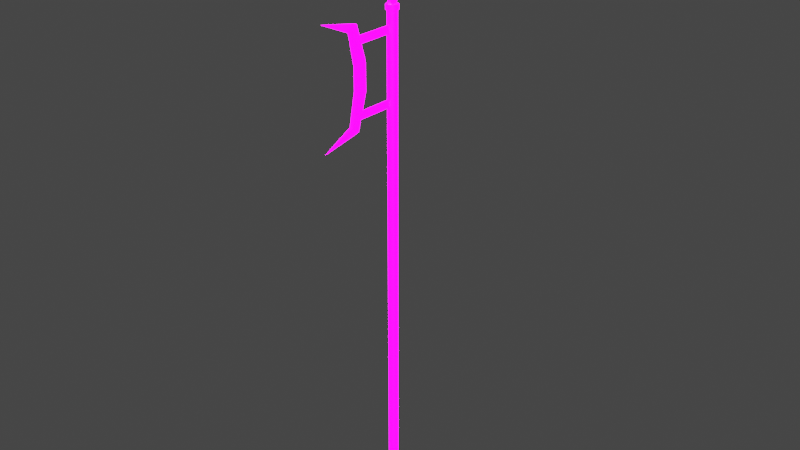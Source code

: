 # Source: blend.blend  (saved by Blender 3.0.42; exported with 4.5.12 LTS)
import bpy
from mathutils import Matrix  # noqa: F401  (used for matrix-valued properties, if any)

bpy.ops.wm.read_factory_settings(use_empty=True)
scene = bpy.context.scene
scene.name = 'Scene'

# ---- collections
col_collection = bpy.data.collections.new('Collection'); scene.collection.children.link(col_collection)

# ---- images (referenced by path relative to the original .blend; pixels are not part of the script)
import os
ASSET_DIR = os.environ.get("B2B_ASSET_DIR", "")  # directory of the original .blend (textures are referenced by path, not embedded)
HERE = os.path.dirname(os.path.abspath(__file__))  # packed textures are extracted next to this script under _unpacked/

def load_image(name, relpath, width, height, colorspace="sRGB"):
    """Load a texture the original file referenced (path relative to the .blend, or extracted next to this script)."""
    p = next((c for c in (os.path.join(HERE, relpath), os.path.join(ASSET_DIR, relpath)) if relpath and os.path.exists(c)), "")
    if p:
        img = bpy.data.images.load(p, check_existing=True)
        img.name = name
    else:  # same state as the original file: an image datablock whose file is absent (Cycles renders it pink)
        img = bpy.data.images.new(name, width, height)
        img.source = "FILE"
        img.filepath = "//" + (relpath or name)
    img.colorspace_settings.name = colorspace
    return img
img_png = load_image('方天画戟基础颜色.png', '方天画戟基础颜色.png', 1024, 1024, 'sRGB')
img_png_1 = load_image('方天画戟自发光.png', '方天画戟自发光.png', 1024, 1024, 'sRGB')

# ---- materials (node trees are filled in below, after node groups)
mat_material_001 = bpy.data.materials.new('Material.001')
mat_material_001.use_transparent_shadow = False

# ---- material node trees
mat_material_001.use_nodes = True; mat_material_001.node_tree.nodes.clear()
_N = mat_material_001.node_tree.nodes; _L = mat_material_001.node_tree.links
n0 = _N.new('ShaderNodeBsdfPrincipled'); n0.name = 'Principled BSDF'; n0.location = (10, 300)
n0.distribution = 'GGX'
n0.subsurface_method = 'RANDOM_WALK_SKIN'
n0.inputs[3].default_value = 1.45
n0.inputs[28].default_value = 11.1
n1 = _N.new('ShaderNodeOutputMaterial'); n1.name = 'Material Output'; n1.location = (300, 300)
n2 = _N.new('ShaderNodeTexImage'); n2.name = 'Image Texture'; n2.location = (-419, 225)
n2.image = img_png
n3 = _N.new('ShaderNodeTexImage'); n3.name = 'Image Texture.001'; n3.location = (-432, -164)
n3.image = img_png_1
_L.new(n0.outputs[0], n1.inputs[0])
_L.new(n2.outputs[0], n0.inputs[0])
_L.new(n3.outputs[0], n0.inputs[27])
n1.is_active_output = True

# ---- world
world_world = bpy.data.worlds.new('World'); scene.world = world_world
world_world.use_nodes = True; world_world.node_tree.nodes.clear()
_N = world_world.node_tree.nodes; _L = world_world.node_tree.links
n0 = _N.new('ShaderNodeOutputWorld'); n0.name = 'World Output'; n0.location = (300, 300)
n1 = _N.new('ShaderNodeBackground'); n1.name = 'Background'; n1.location = (10, 300)
n1.inputs[0].default_value = (0.05088, 0.05088, 0.05088, 1.0)
_L.new(n1.outputs[0], n0.inputs[0])
n0.is_active_output = True
world_world.color = (0.05088, 0.05088, 0.05088)
world_world.use_sun_shadow = False
world_world.sun_shadow_jitter_overblur = 0.0

# ---- meshes
me_mesh = bpy.data.meshes.new('Mesh')
me_mesh.from_pydata([(0.02008, 0.0, 0.0), (0.0142, 0.0142, 0.0), (-8.778e-10, 0.02008, 0.0), (-0.0142, 0.0142, 0.0), (-0.02008, -1.756e-09, 0.0), (-0.0142, -0.0142, 0.0), (2.395e-10, -0.02008, 0.0), (0.0142, -0.0142, 0.0), (0.02008, 0.0, 2.006), (0.0142, 0.0142, 2.006), (-8.778e-10, 0.02008, 2.006), (-0.0142, 0.0142, 2.006), (-0.02008, -1.756e-09, 2.006), (-0.0142, -0.0142, 2.006), (2.395e-10, -0.02008, 2.006), (0.0142, -0.0142, 2.006), (-0.0013, -0.2165, 1.915), (0.0013, -0.2165, 1.915), (-0.0013, 0.001567, 1.915), (0.0013, 0.001567, 1.915), (-0.0013, -0.2165, 1.947), (0.0013, -0.2165, 1.947), (-0.0013, 0.001567, 1.947), (0.0013, 0.001567, 1.947), (-0.0013, -0.2165, 1.631), (0.0013, -0.2165, 1.631), (-0.0013, 0.001567, 1.631), (0.0013, 0.001567, 1.631), (-0.0013, -0.2165, 1.663), (0.0013, -0.2165, 1.663), (-0.0013, 0.001567, 1.663), (0.0013, 0.001567, 1.663), (0.0, -0.3724, 1.553), (0.0, -0.3724, 2.029), (0.006845, -0.2306, 1.615), (0.006845, -0.2306, 1.966), (-0.006845, -0.2306, 1.966), (-0.006845, -0.2306, 1.615), (0.005827, -0.1984, 1.589), (0.005827, -0.1984, 1.993), (-0.005827, -0.1984, 1.589), (-0.005827, -0.1984, 1.993), (0.008373, -0.2022, 1.746), (0.008373, -0.2022, 1.836), (-0.008373, -0.2022, 1.836), (-0.008373, -0.2022, 1.746), (0.006638, -0.1558, 1.734), (0.006638, -0.1558, 1.848), (-0.006638, -0.1558, 1.734), (-0.006638, -0.1558, 1.848), (-0.01329, 0.0, 1.985), (0.01329, 0.0, 1.985), (0.0, 0.0, 2.502), (0.0, -0.04706, 2.129), (0.0, 0.04706, 2.129), (0.01329, 0.0, 2.135), (-0.01329, 0.0, 2.135), (0.02517, 0.0, 2.001), (0.0178, 0.0178, 2.001), (-1.1e-09, 0.02517, 2.001), (-0.0178, 0.0178, 2.001), (-0.02517, -2.2e-09, 2.001), (-0.0178, -0.0178, 2.001), (3.002e-10, -0.02517, 2.001), (0.0178, -0.0178, 2.001), (0.02517, 0.0, 2.021), (0.0178, 0.0178, 2.021), (-1.1e-09, 0.02517, 2.021), (-0.0178, 0.0178, 2.021), (-0.02517, -2.2e-09, 2.021), (-0.0178, -0.0178, 2.021), (3.002e-10, -0.02517, 2.021), (0.0178, -0.0178, 2.021)], [], [(7, 6, 5, 4, 3, 2, 1, 0), (0, 1, 9, 8), (1, 2, 10, 9), (2, 3, 11, 10), (3, 4, 12, 11), (4, 5, 13, 12), (5, 6, 14, 13), (6, 7, 15, 14), (7, 0, 8, 15), (15, 8, 9, 10, 11, 12, 13, 14), (16, 18, 19, 17), (20, 21, 23, 22), (16, 17, 21, 20), (17, 19, 23, 21), (19, 18, 22, 23), (18, 16, 20, 22), (24, 26, 27, 25), (28, 29, 31, 30), (24, 25, 29, 28), (25, 27, 31, 29), (27, 26, 30, 31), (26, 24, 28, 30), (42, 43, 44, 45), (46, 47, 43, 42), (48, 49, 47, 46), (45, 44, 49, 48), (35, 33, 36), (37, 32, 34), (39, 33, 35), (34, 32, 38), (41, 33, 39), (38, 32, 40), (36, 33, 41), (40, 32, 37), (43, 35, 36, 44), (45, 37, 34, 42), (47, 39, 35, 43), (42, 34, 38, 46), (49, 41, 39, 47), (46, 38, 40, 48), (44, 36, 41, 49), (48, 40, 37, 45), (50, 51, 53), (51, 55, 53), (50, 56, 54), (50, 54, 51), (51, 54, 55), (50, 53, 56), (55, 52, 53), (56, 52, 54), (54, 52, 55), (53, 52, 56), (64, 63, 62, 61, 60, 59, 58, 57), (57, 58, 66, 65), (58, 59, 67, 66), (59, 60, 68, 67), (60, 61, 69, 68), (61, 62, 70, 69), (62, 63, 71, 70), (63, 64, 72, 71), (64, 57, 65, 72), (72, 65, 66, 67, 68, 69, 70, 71)])
me_mesh.polygons.foreach_set('use_smooth', [True] * 62)
_k = set([(0, 1), (0, 7), (1, 2), (2, 3), (3, 4), (4, 5), (5, 6), (6, 7), (8, 9), (8, 15), (9, 10), (10, 11), (11, 12), (12, 13), (13, 14), (14, 15), (16, 17), (16, 18), (16, 20), (17, 19), (17, 21), (18, 19), (18, 22), (19, 23), (20, 21), (20, 22), (21, 23), (22, 23), (24, 25), (24, 26), (24, 28), (25, 27), (25, 29), (26, 27), (26, 30), (27, 31), (28, 29), (28, 30), (29, 31), (30, 31), (32, 34), (32, 37), (32, 38), (32, 40), (33, 35), (33, 36), (33, 39), (33, 41), (34, 37), (34, 42), (35, 36), (35, 43), (36, 44), (37, 45), (38, 40), (38, 46), (39, 41), (39, 47), (40, 48), (41, 49), (42, 43), (42, 45), (43, 44), (44, 45), (46, 47), (46, 48), (47, 49), (48, 49), (50, 53), (50, 54), (51, 53), (51, 54), (52, 53), (52, 54), (57, 58), (57, 64), (58, 59), (59, 60), (60, 61), (61, 62), (62, 63), (63, 64), (65, 66), (65, 72), (66, 67), (67, 68), (68, 69), (69, 70), (70, 71), (71, 72)])
me_mesh.attributes.new('sharp_edge', 'BOOLEAN', 'EDGE').data.foreach_set('value', [ (min(e.vertices), max(e.vertices)) in _k for e in me_mesh.edges])
_uv = me_mesh.uv_layers.new(name='UVChannel_1')
_uv.uv.foreach_set('vector', [0.5238, 0.8225, 0.5693, 0.777, 0.6336, 0.777, 0.6791, 0.8225, 0.6791, 0.8869, 0.6336, 0.9323, 0.5693, 0.9323, 0.5238, 0.8869, 0.1047, 0.9995, 0.08727, 0.9993, 0.08727, 0.001017, 0.1047, 0.001187, 0.08727, 0.9993, 0.06985, 0.9992, 0.06985, 0.0008459, 0.08727, 0.001017, 0.06985, 0.9992, 0.05243, 0.999, 0.05243, 0.0006752, 0.06985, 0.0008459, 0.05243, 0.999, 0.03501, 0.9988, 0.03501, 0.0005045, 0.05243, 0.0006752, 0.03501, 0.9988, 0.01759, 0.9986, 0.01758, 0.0003338, 0.03501, 0.0005045, 0.01759, 0.9986, 0.0001633, 0.9985, 0.0001633, 0.0001633, 0.01758, 0.0003338, 0.1395, 0.9998, 0.1221, 0.9997, 0.1221, 0.001358, 0.1395, 0.001528, 0.1221, 0.9997, 0.1047, 0.9995, 0.1047, 0.001187, 0.1221, 0.001358, 0.419, 0.7847, 0.3735, 0.7392, 0.3735, 0.6749, 0.419, 0.6294, 0.4833, 0.6294, 0.5288, 0.6749, 0.5288, 0.7392, 0.4833, 0.7847, 0.9627, 0.635, 0.9627, 0.9925, 0.9565, 0.9925, 0.9565, 0.635, 0.8986, 0.635, 0.9048, 0.635, 0.9048, 0.9925, 0.8986, 0.9925, 0.5415, 0.7613, 0.5306, 0.7613, 0.5306, 0.6294, 0.5415, 0.6294, 0.9565, 0.635, 0.9565, 0.9925, 0.9048, 0.9925, 0.9048, 0.635, 0.6746, 0.7613, 0.6637, 0.7613, 0.6637, 0.6294, 0.6746, 0.6294, 0.8469, 0.9925, 0.8469, 0.635, 0.8986, 0.635, 0.8986, 0.9925, 0.7304, 0.9925, 0.7304, 0.635, 0.7366, 0.635, 0.7366, 0.9925, 0.7945, 0.9925, 0.7883, 0.9925, 0.7883, 0.635, 0.7945, 0.635, 0.5542, 0.7613, 0.5433, 0.7613, 0.5433, 0.6294, 0.5542, 0.6294, 0.7366, 0.9925, 0.7366, 0.635, 0.7883, 0.635, 0.7883, 0.9925, 0.6619, 0.7613, 0.651, 0.7613, 0.651, 0.6294, 0.6619, 0.6294, 0.8462, 0.635, 0.8462, 0.9925, 0.7945, 0.9925, 0.7945, 0.635, 0.464, 0.06979, 0.5743, 0.06064, 0.5748, 0.08111, 0.467, 0.09, 0.4485, 0.01887, 0.5794, 0.004169, 0.5743, 0.06064, 0.464, 0.06979, 0.6076, 0.1246, 0.4653, 0.1387, 0.462, 0.1213, 0.6072, 0.1073, 0.6016, 0.1863, 0.4822, 0.1972, 0.4653, 0.1387, 0.6076, 0.1246, 0.7649, 0.06767, 0.9505, 0.1921, 0.759, 0.0871, 0.3044, 0.1246, 0.1571, 0.2471, 0.2962, 0.109, 0.7794, 0.01284, 0.9505, 0.1921, 0.7649, 0.06767, 0.2962, 0.109, 0.1571, 0.2471, 0.2742, 0.06358, 0.2999, 0.18, 0.1532, 0.3372, 0.2922, 0.168, 0.8006, 0.1198, 0.9909, 0.2791, 0.7947, 0.1352, 0.3169, 0.2239, 0.1532, 0.3372, 0.2999, 0.18, 0.7947, 0.1352, 0.9909, 0.2791, 0.7847, 0.1866, 0.5743, 0.06064, 0.7649, 0.06767, 0.759, 0.0871, 0.5748, 0.08111, 0.467, 0.09, 0.3044, 0.1246, 0.2962, 0.109, 0.464, 0.06979, 0.5794, 0.004169, 0.7794, 0.01284, 0.7649, 0.06767, 0.5743, 0.06064, 0.464, 0.06979, 0.2962, 0.109, 0.2742, 0.06358, 0.4485, 0.01887, 0.4653, 0.1387, 0.2999, 0.18, 0.2922, 0.168, 0.462, 0.1213, 0.6072, 0.1073, 0.8006, 0.1198, 0.7947, 0.1352, 0.6076, 0.1246, 0.4822, 0.1972, 0.3169, 0.2239, 0.2999, 0.18, 0.4653, 0.1387, 0.6076, 0.1246, 0.7947, 0.1352, 0.7847, 0.1866, 0.6016, 0.1863, 0.7533, 0.6198, 0.7512, 0.5779, 0.9911, 0.5868, 0.1463, 0.3983, 0.3844, 0.3965, 0.3747, 0.4739, 0.1675, 0.5509, 0.4056, 0.5491, 0.3959, 0.6265, 0.7533, 0.6198, 0.5134, 0.6109, 0.7512, 0.5779, 0.1463, 0.3983, 0.3735, 0.3192, 0.3844, 0.3965, 0.1675, 0.5509, 0.3947, 0.4718, 0.4056, 0.5491, 0.3844, 0.3965, 0.9641, 0.3921, 0.3747, 0.4739, 0.4056, 0.5491, 0.9853, 0.5447, 0.3959, 0.6265, 0.3735, 0.3192, 0.9641, 0.3921, 0.3844, 0.3965, 0.3947, 0.4718, 0.9853, 0.5447, 0.4056, 0.5491, 0.3188, 0.8575, 0.3758, 0.8005, 0.4564, 0.8005, 0.5134, 0.8575, 0.5134, 0.9382, 0.4564, 0.9952, 0.3758, 0.9952, 0.3188, 0.9382, 0.9634, 0.8278, 0.9634, 0.7957, 0.9972, 0.7957, 0.9972, 0.8278, 0.9634, 0.7957, 0.9634, 0.7635, 0.9972, 0.7635, 0.9972, 0.7957, 0.9634, 0.7635, 0.9634, 0.7314, 0.9972, 0.7314, 0.9972, 0.7635, 0.9634, 0.7314, 0.9634, 0.6993, 0.9972, 0.6993, 0.9972, 0.7314, 0.9634, 0.6993, 0.9634, 0.6671, 0.9972, 0.6671, 0.9972, 0.6993, 0.9634, 0.6671, 0.9634, 0.635, 0.9972, 0.635, 0.9972, 0.6671, 0.9634, 0.8921, 0.9634, 0.86, 0.9972, 0.86, 0.9972, 0.8921, 0.9634, 0.86, 0.9634, 0.8278, 0.9972, 0.8278, 0.9972, 0.86, 0.3064, 0.8387, 0.2257, 0.8387, 0.1687, 0.7817, 0.1687, 0.7011, 0.2257, 0.6441, 0.3064, 0.6441, 0.3634, 0.7011, 0.3634, 0.7817])
me_mesh.materials.append(mat_material_001)
me_mesh.use_remesh_fix_poles = True
me_mesh.use_remesh_preserve_attributes = False
me_mesh.update()
me_mesh.normals_split_custom_set([tuple(v) for v in zip(*[iter([0.0, 0.0, -1.0, 0.0, 0.0, -1.0, 0.0, 0.0, -1.0, 0.0, 0.0, -1.0, 0.0, 0.0, -1.0, 0.0, 0.0, -1.0, 0.0, 0.0, -1.0, 0.0, 0.0, -1.0, 1.0, 0.0, 0.0, 0.7071, 0.7071, 0.0, 0.7071, 0.7071, 0.0, 1.0, 0.0, 0.0, 0.7071, 0.7071, 0.0, -2.054e-08, 1.0, 0.0, -2.054e-08, 1.0, 0.0, 0.7071, 0.7071, 0.0, -2.054e-08, 1.0, 0.0, -0.7071, 0.7071, 0.0, -0.7071, 0.7071, 0.0, -2.054e-08, 1.0, 0.0, -0.7071, 0.7071, 0.0, -1.0, -1.027e-07, 0.0, -1.0, -1.027e-07, 0.0, -0.7071, 0.7071, 0.0, -1.0, -1.027e-07, 0.0, -0.7071, -0.7071, 0.0, -0.7071, -0.7071, 0.0, -1.0, -1.027e-07, 0.0, -0.7071, -0.7071, 0.0, -2.054e-08, -1.0, 0.0, -2.054e-08, -1.0, 0.0, -0.7071, -0.7071, 0.0, -2.054e-08, -1.0, 0.0, 0.7071, -0.7071, 0.0, 0.7071, -0.7071, 0.0, -2.054e-08, -1.0, 0.0, 0.7071, -0.7071, 0.0, 1.0, 0.0, 0.0, 1.0, 0.0, 0.0, 0.7071, -0.7071, 0.0, -3.266e-06, 0.0, 1.0, -3.266e-06, 0.0, 1.0, -3.266e-06, 0.0, 1.0, -3.266e-06, 0.0, 1.0, -3.266e-06, 0.0, 1.0, -3.266e-06, 0.0, 1.0, -3.266e-06, 0.0, 1.0, -3.266e-06, 0.0, 1.0, 0.0, 0.0, -1.0, 0.0, 0.0, -1.0, 0.0, 0.0, -1.0, 0.0, 0.0, -1.0, 0.0, 0.0, 1.0, 0.0, 0.0, 1.0, 0.0, 0.0, 1.0, 0.0, 0.0, 1.0, 0.0, -1.0, 0.0, 0.0, -1.0, 0.0, 0.0, -1.0, 0.0, 0.0, -1.0, 0.0, 1.0, 0.0, 0.0, 1.0, 0.0, 0.0, 1.0, 0.0, 0.0, 1.0, 0.0, 0.0, 0.0, 1.0, 0.0, 0.0, 1.0, 0.0, 0.0, 1.0, 0.0, 0.0, 1.0, 0.0, -1.0, 0.0, 0.0, -1.0, 0.0, 0.0, -1.0, 0.0, 0.0, -1.0, 0.0, 0.0, 0.0, 0.0, -1.0, 0.0, 0.0, -1.0, 0.0, 0.0, -1.0, 0.0, 0.0, -1.0, 0.0, 0.0, 1.0, 0.0, 0.0, 1.0, 0.0, 0.0, 1.0, 0.0, 0.0, 1.0, 0.0, -1.0, 0.0, 0.0, -1.0, 0.0, 0.0, -1.0, 0.0, 0.0, -1.0, 0.0, 1.0, 0.0, 0.0, 1.0, 0.0, 0.0, 1.0, 0.0, 0.0, 1.0, 0.0, 0.0, 0.0, 1.0, 0.0, 0.0, 1.0, 0.0, 0.0, 1.0, 0.0, 0.0, 1.0, 0.0, -1.0, 0.0, 0.0, -1.0, 0.0, 0.0, -1.0, 0.0, 0.0, -1.0, 0.0, 0.0, 0.0, -1.0, 0.0, 0.0, -1.0, 0.0, 0.0, -1.0, 0.0, 0.0, -1.0, 0.0, 0.9995, 0.03209, -0.008349, 0.9995, 0.03209, 0.008349, 0.9994, 0.03288, 0.007115, 0.9994, 0.03288, -0.007115, 0.0, 1.0, 0.0, 0.0, 1.0, 0.0, 0.0, 1.0, 0.0, 0.0, 1.0, 0.0, -0.9994, 0.03288, -0.007115, -0.9994, 0.03288, 0.007115, -0.9995, 0.03209, 0.008349, -0.9995, 0.03209, -0.008349, 0.0, -0.4013, -0.916, 0.0, -0.4013, -0.916, 0.0, -0.4013, -0.916, 0.0, -0.4013, 0.916, 0.0, -0.4013, 0.916, 0.0, -0.4013, 0.916, 0.9993, 0.006743, 0.03624, 0.1107, 0.0408, 0.993, 0.9992, 0.00357, 0.0394, 0.9992, 0.00357, -0.0394, 0.1107, 0.04076, -0.993, 0.9993, 0.006743, -0.03624, 0.0, 0.2011, 0.9796, 0.0, 0.2011, 0.9796, 0.0, 0.2011, 0.9796, 0.0, 0.2011, -0.9796, 0.0, 0.2011, -0.9796, 0.0, 0.2011, -0.9796, -0.9992, 0.00357, 0.0394, -0.1107, 0.04076, 0.993, -0.9993, 0.006743, 0.03624, -0.9993, 0.006743, -0.03624, -0.1107, 0.0408, -0.993, -0.9992, 0.00357, -0.0394, 0.0, -0.9772, -0.2124, 0.0, -0.9772, -0.2124, 0.0, -0.9772, -0.2124, 0.0, -0.9772, -0.2124, 0.0, -0.9772, 0.2124, 0.0, -0.9772, 0.2124, 0.0, -0.9772, 0.2124, 0.0, -0.9772, 0.2124, 0.9995, 0.03209, 0.008349, 0.9993, 0.006743, 0.03624, 0.9992, 0.00357, 0.0394, 0.9994, 0.03288, 0.007115, 0.9994, 0.03288, -0.007115, 0.9992, 0.00357, -0.0394, 0.9993, 0.006743, -0.03624, 0.9995, 0.03209, -0.008349, 0.0, 0.9597, 0.2811, 0.0, 0.9597, 0.2811, 0.0, 0.9597, 0.2811, 0.0, 0.9597, 0.2811, 0.0, 0.9597, -0.2811, 0.0, 0.9597, -0.2811, 0.0, 0.9597, -0.2811, 0.0, 0.9597, -0.2811, -0.9994, 0.03288, 0.007115, -0.9992, 0.00357, 0.0394, -0.9993, 0.006743, 0.03624, -0.9995, 0.03209, 0.008349, -0.9995, 0.03209, -0.008349, -0.9993, 0.006743, -0.03624, -0.9992, 0.00357, -0.0394, -0.9994, 0.03288, -0.007115, 0.0, 0.0, -1.0, 0.0, 0.0, -1.0, 0.0, -0.9505, -0.3108, 1.0, 0.0, 8.21e-09, 0.9998, 0.0, 0.01962, 0.9616, -0.274, 0.01697, -1.0, 0.0, 8.21e-09, -0.9998, 0.0, 0.01962, -0.9616, 0.274, 0.01697, 0.0, 0.0, -1.0, 0.0, 0.9505, -0.3108, 0.0, 0.0, -1.0, 1.0, 0.0, 8.21e-09, 0.9616, 0.274, 0.01697, 0.9998, 0.0, 0.01962, -1.0, 0.0, 8.21e-09, -0.9616, -0.274, 0.01697, -0.9998, 0.0, 0.01962, 0.9998, 0.0, 0.01962, 0.9993, 0.0, 0.0362, 0.9616, -0.274, 0.01697, -0.9998, 0.0, 0.01962, -0.9993, 0.0, 0.0362, -0.9616, 0.274, 0.01697, 0.9616, 0.274, 0.01697, 0.9993, 0.0, 0.0362, 0.9998, 0.0, 0.01962, -0.9616, -0.274, 0.01697, -0.9993, 0.0, 0.0362, -0.9998, 0.0, 0.01962, 0.0, 0.0, -1.0, 0.0, 0.0, -1.0, 0.0, 0.0, -1.0, 0.0, 0.0, -1.0, 0.0, 0.0, -1.0, 0.0, 0.0, -1.0, 0.0, 0.0, -1.0, 0.0, 0.0, -1.0, 1.0, 0.0, 0.0, 0.7071, 0.7071, 0.0, 0.7071, 0.7071, 0.0, 1.0, 0.0, 0.0, 0.7071, 0.7071, 0.0, -4.107e-08, 1.0, 0.0, -4.107e-08, 1.0, 0.0, 0.7071, 0.7071, 0.0, -4.107e-08, 1.0, 0.0, -0.7071, 0.7071, 0.0, -0.7071, 0.7071, 0.0, -4.107e-08, 1.0, 0.0, -0.7071, 0.7071, 0.0, -1.0, -8.214e-08, 0.0, -1.0, -8.214e-08, 0.0, -0.7071, 0.7071, 0.0, -1.0, -8.214e-08, 0.0, -0.7071, -0.7071, 0.0, -0.7071, -0.7071, 0.0, -1.0, -8.214e-08, 0.0, -0.7071, -0.7071, 0.0, -2.054e-08, -1.0, 0.0, -2.054e-08, -1.0, 0.0, -0.7071, -0.7071, 0.0, -2.054e-08, -1.0, 0.0, 0.7071, -0.7071, 0.0, 0.7071, -0.7071, 0.0, -2.054e-08, -1.0, 0.0, 0.7071, -0.7071, 0.0, 1.0, 0.0, 0.0, 1.0, 0.0, 0.0, 0.7071, -0.7071, 0.0, 1.039e-06, 0.0, 1.0, 1.039e-06, 0.0, 1.0, 1.039e-06, 0.0, 1.0, 1.039e-06, 0.0, 1.0, 1.039e-06, 0.0, 1.0, 1.039e-06, 0.0, 1.0, 1.039e-06, 0.0, 1.0, 1.039e-06, 0.0, 1.0])] * 3)])
arm_armature = bpy.data.armatures.new('Armature')  # bones are not reproduced

# ---- objects
ob_cylinder001 = bpy.data.objects.new('Cylinder001', me_mesh)
ob_armature = bpy.data.objects.new('Armature', arm_armature)

# ---- transforms, parenting, visibility, modifiers, constraints
ob_cylinder001.parent = ob_armature
ob_cylinder001.matrix_parent_inverse = Matrix(((2.603, -0.0, 0.0, -0.0), (-0.0, 2.603, -0.0, 0.0), (0.0, -0.0, 2.603, -0.0), (-0.0, 0.0, -0.0, 1.0)))
ob_cylinder001.location = (0.0, 0.0, 0.0)
ob_cylinder001.color = (0.8, 0.8, 0.8, 1.0)
_vg = ob_cylinder001.vertex_groups.new(name='Bone')
_vg.add([0, 1, 2, 3, 4, 5, 6, 7, 8, 9, 10, 11, 12, 13, 14, 15, 16, 17, 18, 19, 20, 21, 22, 23, 24, 25, 26, 27, 28, 29, 30, 31, 32, 33, 34, 35, 36, 37, 38, 39, 40, 41, 42, 43, 44, 45, 46, 47, 48, 49, 50, 51, 52, 53, 54, 55, 56, 57, 58, 59, 60, 61, 62, 63, 64, 65, 66, 67, 68, 69, 70, 71, 72], 1.0, 'REPLACE')
_m = ob_cylinder001.modifiers.new('Armature', 'ARMATURE')
_m.object = ob_armature
ob_armature.location = (0.0, 0.0, 0.0)
ob_armature.scale = (0.3842, 0.3842, 0.3842)

# ---- collection membership
col_collection.objects.link(ob_cylinder001)
col_collection.objects.link(ob_armature)

# ---- scene / render settings (as saved in the file)
scene.frame_start = 1; scene.frame_end = 60; scene.frame_set(17)
scene.render.engine = 'BLENDER_EEVEE_NEXT'
scene.render.fps = 30
scene.cycles.sampling_pattern = 'TABULATED_SOBOL'
scene.cycles.use_light_tree = False
scene.eevee.use_raytracing = True
scene.view_settings.view_transform = 'Filmic'
bpy.context.view_layer.update()

# ---- added for rendering (the .blend has no active camera and no usable light): camera, sun
cam_auto = bpy.data.cameras.new('AutoCamera')
cam_auto.lens = 50.0
cam_auto.sensor_width = 36.0
cam_auto.clip_end = 1000.0
ob_auto_camera = bpy.data.objects.new('AutoCamera', cam_auto)
scene.collection.objects.link(ob_auto_camera)
ob_auto_camera.location = (2.51963, -2.98025, 3.12954)
ob_auto_camera.rotation_euler = (1.09748, -7.21219e-08, 0.694738)
scene.camera = ob_auto_camera
light_auto_sun = bpy.data.lights.new('AutoSun', 'SUN')
light_auto_sun.energy = 3.0
light_auto_sun.angle = 0.0523599
ob_auto_sun = bpy.data.objects.new('AutoSun', light_auto_sun)
scene.collection.objects.link(ob_auto_sun)
ob_auto_sun.rotation_euler = (0.872665, 0.174533, 0.523599)
bpy.context.view_layer.update()
